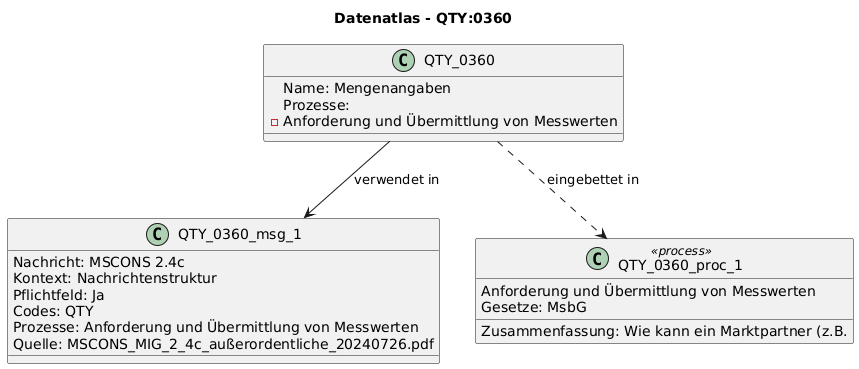

The diagram above was rendered by PlantUML. Its source (embedded in the PNG):
@startuml
title Datenatlas - QTY:0360
class QTY_0360 {
  Name: Mengenangaben
  Prozesse:
    - Anforderung und Übermittlung von Messwerten
}
class QTY_0360_msg_1 {
  Nachricht: MSCONS 2.4c
  Kontext: Nachrichtenstruktur
  Pflichtfeld: Ja
  Codes: QTY
  Prozesse: Anforderung und Übermittlung von Messwerten
  Quelle: MSCONS_MIG_2_4c_außerordentliche_20240726.pdf
}
QTY_0360 --> QTY_0360_msg_1 : verwendet in
class QTY_0360_proc_1 <<process>> {
  Anforderung und Übermittlung von Messwerten
  Gesetze: MsbG
  Zusammenfassung: Wie kann ein Marktpartner (z.B.
}
QTY_0360 ..> QTY_0360_proc_1 : eingebettet in
@enduml